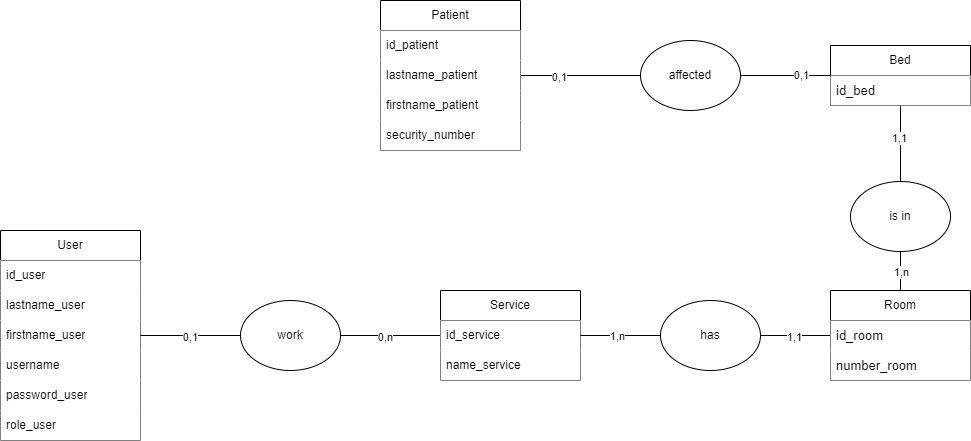

The diagram above was exported from draw.io. Its source (the exported page's mxGraphModel, read from the mxfile embedded in the PNG):
<mxGraphModel dx="1434" dy="780" grid="1" gridSize="10" guides="1" tooltips="1" connect="1" arrows="1" fold="1" page="1" pageScale="1" pageWidth="1100" pageHeight="850" math="0" shadow="0">
  <root>
    <mxCell id="0" />
    <mxCell id="1" parent="0" />
    <mxCell id="R3eQgCGcOLhjg8LGISZn-28" style="edgeStyle=orthogonalEdgeStyle;rounded=0;orthogonalLoop=1;jettySize=auto;html=1;endArrow=none;endFill=0;" parent="1" source="R3eQgCGcOLhjg8LGISZn-1" target="R3eQgCGcOLhjg8LGISZn-26" edge="1">
      <mxGeometry relative="1" as="geometry" />
    </mxCell>
    <mxCell id="R3eQgCGcOLhjg8LGISZn-37" value="0,1" style="edgeLabel;html=1;align=center;verticalAlign=middle;resizable=0;points=[];" parent="R3eQgCGcOLhjg8LGISZn-28" connectable="0" vertex="1">
      <mxGeometry x="-0.3729" y="-1" relative="1" as="geometry">
        <mxPoint as="offset" />
      </mxGeometry>
    </mxCell>
    <mxCell id="R3eQgCGcOLhjg8LGISZn-1" value="Patient" style="swimlane;fontStyle=0;childLayout=stackLayout;horizontal=1;startSize=30;horizontalStack=0;resizeParent=1;resizeParentMax=0;resizeLast=0;collapsible=1;marginBottom=0;whiteSpace=wrap;html=1;" parent="1" vertex="1">
      <mxGeometry x="420" y="183" width="140" height="150" as="geometry" />
    </mxCell>
    <mxCell id="R3eQgCGcOLhjg8LGISZn-2" value="id_patient" style="text;strokeColor=none;fillColor=default;align=left;verticalAlign=middle;spacingLeft=4;spacingRight=4;overflow=hidden;points=[[0,0.5],[1,0.5]];portConstraint=eastwest;rotatable=0;whiteSpace=wrap;html=1;" parent="R3eQgCGcOLhjg8LGISZn-1" vertex="1">
      <mxGeometry y="30" width="140" height="30" as="geometry" />
    </mxCell>
    <mxCell id="R3eQgCGcOLhjg8LGISZn-3" value="lastname_patient" style="text;strokeColor=none;fillColor=default;align=left;verticalAlign=middle;spacingLeft=4;spacingRight=4;overflow=hidden;points=[[0,0.5],[1,0.5]];portConstraint=eastwest;rotatable=0;whiteSpace=wrap;html=1;" parent="R3eQgCGcOLhjg8LGISZn-1" vertex="1">
      <mxGeometry y="60" width="140" height="30" as="geometry" />
    </mxCell>
    <mxCell id="R3eQgCGcOLhjg8LGISZn-4" value="firstname_patient" style="text;strokeColor=none;fillColor=default;align=left;verticalAlign=middle;spacingLeft=4;spacingRight=4;overflow=hidden;points=[[0,0.5],[1,0.5]];portConstraint=eastwest;rotatable=0;whiteSpace=wrap;html=1;" parent="R3eQgCGcOLhjg8LGISZn-1" vertex="1">
      <mxGeometry y="90" width="140" height="30" as="geometry" />
    </mxCell>
    <mxCell id="R3eQgCGcOLhjg8LGISZn-36" value="&lt;span style=&quot;white-space-collapse: preserve; background-color: rgb(255, 255, 255);&quot;&gt;&lt;font face=&quot;Helvetica&quot; style=&quot;font-size: 12px;&quot;&gt;security_number&lt;/font&gt;&lt;/span&gt;" style="text;strokeColor=none;fillColor=default;align=left;verticalAlign=middle;spacingLeft=4;spacingRight=4;overflow=hidden;points=[[0,0.5],[1,0.5]];portConstraint=eastwest;rotatable=0;whiteSpace=wrap;html=1;" parent="R3eQgCGcOLhjg8LGISZn-1" vertex="1">
      <mxGeometry y="120" width="140" height="30" as="geometry" />
    </mxCell>
    <mxCell id="R3eQgCGcOLhjg8LGISZn-5" value="User" style="swimlane;fontStyle=0;childLayout=stackLayout;horizontal=1;startSize=30;horizontalStack=0;resizeParent=1;resizeParentMax=0;resizeLast=0;collapsible=1;marginBottom=0;whiteSpace=wrap;html=1;" parent="1" vertex="1">
      <mxGeometry x="40" y="413" width="140" height="210" as="geometry" />
    </mxCell>
    <mxCell id="R3eQgCGcOLhjg8LGISZn-6" value="&lt;span style=&quot;font-family: Arial; white-space-collapse: preserve; background-color: rgb(255, 255, 255);&quot;&gt;&lt;font style=&quot;font-size: 12px;&quot;&gt;id_user&lt;/font&gt;&lt;/span&gt;" style="text;strokeColor=none;fillColor=default;align=left;verticalAlign=middle;spacingLeft=4;spacingRight=4;overflow=hidden;points=[[0,0.5],[1,0.5]];portConstraint=eastwest;rotatable=0;whiteSpace=wrap;html=1;" parent="R3eQgCGcOLhjg8LGISZn-5" vertex="1">
      <mxGeometry y="30" width="140" height="30" as="geometry" />
    </mxCell>
    <mxCell id="R3eQgCGcOLhjg8LGISZn-7" value="&lt;span style=&quot;font-family: Arial; white-space-collapse: preserve; background-color: rgb(255, 255, 255);&quot;&gt;&lt;font style=&quot;font-size: 12px;&quot;&gt;lastname_user&lt;/font&gt;&lt;/span&gt;" style="text;strokeColor=none;fillColor=default;align=left;verticalAlign=middle;spacingLeft=4;spacingRight=4;overflow=hidden;points=[[0,0.5],[1,0.5]];portConstraint=eastwest;rotatable=0;whiteSpace=wrap;html=1;" parent="R3eQgCGcOLhjg8LGISZn-5" vertex="1">
      <mxGeometry y="60" width="140" height="30" as="geometry" />
    </mxCell>
    <mxCell id="R3eQgCGcOLhjg8LGISZn-8" value="&lt;span style=&quot;font-family: Arial; white-space-collapse: preserve; background-color: rgb(255, 255, 255);&quot;&gt;&lt;font style=&quot;font-size: 12px;&quot;&gt;firstname_user&lt;/font&gt;&lt;/span&gt;" style="text;strokeColor=none;fillColor=default;align=left;verticalAlign=middle;spacingLeft=4;spacingRight=4;overflow=hidden;points=[[0,0.5],[1,0.5]];portConstraint=eastwest;rotatable=0;whiteSpace=wrap;html=1;" parent="R3eQgCGcOLhjg8LGISZn-5" vertex="1">
      <mxGeometry y="90" width="140" height="30" as="geometry" />
    </mxCell>
    <mxCell id="R3eQgCGcOLhjg8LGISZn-48" value="&lt;span style=&quot;font-family: Arial; white-space-collapse: preserve; background-color: rgb(255, 255, 255);&quot;&gt;&lt;font style=&quot;font-size: 12px;&quot;&gt;username&lt;/font&gt;&lt;/span&gt;" style="text;strokeColor=none;fillColor=default;align=left;verticalAlign=middle;spacingLeft=4;spacingRight=4;overflow=hidden;points=[[0,0.5],[1,0.5]];portConstraint=eastwest;rotatable=0;whiteSpace=wrap;html=1;" parent="R3eQgCGcOLhjg8LGISZn-5" vertex="1">
      <mxGeometry y="120" width="140" height="30" as="geometry" />
    </mxCell>
    <mxCell id="R3eQgCGcOLhjg8LGISZn-49" value="&lt;span style=&quot;font-family: Arial; white-space-collapse: preserve; background-color: rgb(255, 255, 255);&quot;&gt;&lt;font style=&quot;font-size: 12px;&quot;&gt;password_user&lt;/font&gt;&lt;/span&gt;" style="text;strokeColor=none;fillColor=default;align=left;verticalAlign=middle;spacingLeft=4;spacingRight=4;overflow=hidden;points=[[0,0.5],[1,0.5]];portConstraint=eastwest;rotatable=0;whiteSpace=wrap;html=1;" parent="R3eQgCGcOLhjg8LGISZn-5" vertex="1">
      <mxGeometry y="150" width="140" height="30" as="geometry" />
    </mxCell>
    <mxCell id="R3eQgCGcOLhjg8LGISZn-23" value="&lt;span style=&quot;font-family: Arial; white-space-collapse: preserve; background-color: rgb(255, 255, 255);&quot;&gt;&lt;font style=&quot;font-size: 12px;&quot;&gt;role_user&lt;/font&gt;&lt;/span&gt;" style="text;strokeColor=none;fillColor=default;align=left;verticalAlign=middle;spacingLeft=4;spacingRight=4;overflow=hidden;points=[[0,0.5],[1,0.5]];portConstraint=eastwest;rotatable=0;whiteSpace=wrap;html=1;" parent="R3eQgCGcOLhjg8LGISZn-5" vertex="1">
      <mxGeometry y="180" width="140" height="30" as="geometry" />
    </mxCell>
    <mxCell id="R3eQgCGcOLhjg8LGISZn-34" style="edgeStyle=orthogonalEdgeStyle;rounded=0;orthogonalLoop=1;jettySize=auto;html=1;endArrow=none;endFill=0;" parent="1" source="R3eQgCGcOLhjg8LGISZn-9" target="R3eQgCGcOLhjg8LGISZn-24" edge="1">
      <mxGeometry relative="1" as="geometry" />
    </mxCell>
    <mxCell id="R3eQgCGcOLhjg8LGISZn-39" value="1,1" style="edgeLabel;html=1;align=center;verticalAlign=middle;resizable=0;points=[];" parent="R3eQgCGcOLhjg8LGISZn-34" connectable="0" vertex="1">
      <mxGeometry x="-0.149" y="-2" relative="1" as="geometry">
        <mxPoint as="offset" />
      </mxGeometry>
    </mxCell>
    <mxCell id="R3eQgCGcOLhjg8LGISZn-9" value="Bed" style="swimlane;fontStyle=0;childLayout=stackLayout;horizontal=1;startSize=30;horizontalStack=0;resizeParent=1;resizeParentMax=0;resizeLast=0;collapsible=1;marginBottom=0;whiteSpace=wrap;html=1;" parent="1" vertex="1">
      <mxGeometry x="870" y="228" width="140" height="60" as="geometry" />
    </mxCell>
    <mxCell id="R3eQgCGcOLhjg8LGISZn-10" value="&lt;span style=&quot;font-family: Arial; font-size: 13px; white-space-collapse: preserve; background-color: rgb(255, 255, 255);&quot;&gt;id_bed&lt;/span&gt;" style="text;strokeColor=none;fillColor=default;align=left;verticalAlign=middle;spacingLeft=4;spacingRight=4;overflow=hidden;points=[[0,0.5],[1,0.5]];portConstraint=eastwest;rotatable=0;whiteSpace=wrap;html=1;" parent="R3eQgCGcOLhjg8LGISZn-9" vertex="1">
      <mxGeometry y="30" width="140" height="30" as="geometry" />
    </mxCell>
    <mxCell id="R3eQgCGcOLhjg8LGISZn-30" style="edgeStyle=orthogonalEdgeStyle;rounded=0;orthogonalLoop=1;jettySize=auto;html=1;endArrow=none;endFill=0;" parent="1" source="R3eQgCGcOLhjg8LGISZn-13" target="R3eQgCGcOLhjg8LGISZn-25" edge="1">
      <mxGeometry relative="1" as="geometry" />
    </mxCell>
    <mxCell id="R3eQgCGcOLhjg8LGISZn-43" value="1,1" style="edgeLabel;html=1;align=center;verticalAlign=middle;resizable=0;points=[];" parent="R3eQgCGcOLhjg8LGISZn-30" connectable="0" vertex="1">
      <mxGeometry x="0.0571" y="1" relative="1" as="geometry">
        <mxPoint as="offset" />
      </mxGeometry>
    </mxCell>
    <mxCell id="R3eQgCGcOLhjg8LGISZn-13" value="Room" style="swimlane;fontStyle=0;childLayout=stackLayout;horizontal=1;startSize=30;horizontalStack=0;resizeParent=1;resizeParentMax=0;resizeLast=0;collapsible=1;marginBottom=0;whiteSpace=wrap;html=1;" parent="1" vertex="1">
      <mxGeometry x="870" y="473" width="140" height="90" as="geometry" />
    </mxCell>
    <mxCell id="R3eQgCGcOLhjg8LGISZn-14" value="&lt;span style=&quot;font-family: Arial; font-size: 13px; white-space-collapse: preserve; background-color: rgb(255, 255, 255);&quot;&gt;id_room&lt;/span&gt;" style="text;strokeColor=none;fillColor=default;align=left;verticalAlign=middle;spacingLeft=4;spacingRight=4;overflow=hidden;points=[[0,0.5],[1,0.5]];portConstraint=eastwest;rotatable=0;whiteSpace=wrap;html=1;" parent="R3eQgCGcOLhjg8LGISZn-13" vertex="1">
      <mxGeometry y="30" width="140" height="30" as="geometry" />
    </mxCell>
    <mxCell id="R3eQgCGcOLhjg8LGISZn-50" value="&lt;span style=&quot;font-family: Arial; font-size: 13px; white-space-collapse: preserve; background-color: rgb(255, 255, 255);&quot;&gt;number_room&lt;/span&gt;" style="text;strokeColor=none;fillColor=default;align=left;verticalAlign=middle;spacingLeft=4;spacingRight=4;overflow=hidden;points=[[0,0.5],[1,0.5]];portConstraint=eastwest;rotatable=0;whiteSpace=wrap;html=1;" parent="R3eQgCGcOLhjg8LGISZn-13" vertex="1">
      <mxGeometry y="60" width="140" height="30" as="geometry" />
    </mxCell>
    <mxCell id="R3eQgCGcOLhjg8LGISZn-32" style="edgeStyle=orthogonalEdgeStyle;rounded=0;orthogonalLoop=1;jettySize=auto;html=1;endArrow=none;endFill=0;" parent="1" source="R3eQgCGcOLhjg8LGISZn-17" target="R3eQgCGcOLhjg8LGISZn-27" edge="1">
      <mxGeometry relative="1" as="geometry" />
    </mxCell>
    <mxCell id="R3eQgCGcOLhjg8LGISZn-45" value="0,n" style="edgeLabel;html=1;align=center;verticalAlign=middle;resizable=0;points=[];" parent="R3eQgCGcOLhjg8LGISZn-32" connectable="0" vertex="1">
      <mxGeometry x="0.1139" y="1" relative="1" as="geometry">
        <mxPoint as="offset" />
      </mxGeometry>
    </mxCell>
    <mxCell id="R3eQgCGcOLhjg8LGISZn-17" value="Service" style="swimlane;fontStyle=0;childLayout=stackLayout;horizontal=1;startSize=30;horizontalStack=0;resizeParent=1;resizeParentMax=0;resizeLast=0;collapsible=1;marginBottom=0;whiteSpace=wrap;html=1;" parent="1" vertex="1">
      <mxGeometry x="480" y="473" width="140" height="90" as="geometry" />
    </mxCell>
    <mxCell id="R3eQgCGcOLhjg8LGISZn-18" value="&lt;span style=&quot;font-family: Arial; white-space-collapse: preserve; background-color: rgb(255, 255, 255);&quot;&gt;&lt;font style=&quot;font-size: 12px;&quot;&gt;id_service&lt;/font&gt;&lt;/span&gt;" style="text;strokeColor=none;fillColor=default;align=left;verticalAlign=middle;spacingLeft=4;spacingRight=4;overflow=hidden;points=[[0,0.5],[1,0.5]];portConstraint=eastwest;rotatable=0;whiteSpace=wrap;html=1;" parent="R3eQgCGcOLhjg8LGISZn-17" vertex="1">
      <mxGeometry y="30" width="140" height="30" as="geometry" />
    </mxCell>
    <mxCell id="R3eQgCGcOLhjg8LGISZn-19" value="&lt;span style=&quot;font-family: Arial; white-space-collapse: preserve; background-color: rgb(255, 255, 255);&quot;&gt;&lt;font style=&quot;font-size: 12px;&quot;&gt;name_service&lt;/font&gt;&lt;/span&gt;" style="text;strokeColor=none;fillColor=default;align=left;verticalAlign=middle;spacingLeft=4;spacingRight=4;overflow=hidden;points=[[0,0.5],[1,0.5]];portConstraint=eastwest;rotatable=0;whiteSpace=wrap;html=1;" parent="R3eQgCGcOLhjg8LGISZn-17" vertex="1">
      <mxGeometry y="60" width="140" height="30" as="geometry" />
    </mxCell>
    <mxCell id="R3eQgCGcOLhjg8LGISZn-35" style="edgeStyle=orthogonalEdgeStyle;rounded=0;orthogonalLoop=1;jettySize=auto;html=1;endArrow=none;endFill=0;" parent="1" source="R3eQgCGcOLhjg8LGISZn-24" target="R3eQgCGcOLhjg8LGISZn-13" edge="1">
      <mxGeometry relative="1" as="geometry" />
    </mxCell>
    <mxCell id="R3eQgCGcOLhjg8LGISZn-42" value="1,n" style="edgeLabel;html=1;align=center;verticalAlign=middle;resizable=0;points=[];" parent="R3eQgCGcOLhjg8LGISZn-35" connectable="0" vertex="1">
      <mxGeometry x="-0.0274" relative="1" as="geometry">
        <mxPoint as="offset" />
      </mxGeometry>
    </mxCell>
    <mxCell id="R3eQgCGcOLhjg8LGISZn-24" value="is in" style="ellipse;whiteSpace=wrap;html=1;" parent="1" vertex="1">
      <mxGeometry x="890" y="364" width="100" height="70" as="geometry" />
    </mxCell>
    <mxCell id="R3eQgCGcOLhjg8LGISZn-31" style="edgeStyle=orthogonalEdgeStyle;rounded=0;orthogonalLoop=1;jettySize=auto;html=1;endArrow=none;endFill=0;" parent="1" source="R3eQgCGcOLhjg8LGISZn-25" target="R3eQgCGcOLhjg8LGISZn-17" edge="1">
      <mxGeometry relative="1" as="geometry" />
    </mxCell>
    <mxCell id="R3eQgCGcOLhjg8LGISZn-44" value="1,n" style="edgeLabel;html=1;align=center;verticalAlign=middle;resizable=0;points=[];" parent="R3eQgCGcOLhjg8LGISZn-31" connectable="0" vertex="1">
      <mxGeometry x="0.1098" relative="1" as="geometry">
        <mxPoint as="offset" />
      </mxGeometry>
    </mxCell>
    <mxCell id="R3eQgCGcOLhjg8LGISZn-25" value="has" style="ellipse;whiteSpace=wrap;html=1;" parent="1" vertex="1">
      <mxGeometry x="700" y="483" width="100" height="70" as="geometry" />
    </mxCell>
    <mxCell id="R3eQgCGcOLhjg8LGISZn-29" style="edgeStyle=orthogonalEdgeStyle;rounded=0;orthogonalLoop=1;jettySize=auto;html=1;endArrow=none;endFill=0;" parent="1" source="R3eQgCGcOLhjg8LGISZn-26" target="R3eQgCGcOLhjg8LGISZn-9" edge="1">
      <mxGeometry relative="1" as="geometry" />
    </mxCell>
    <mxCell id="R3eQgCGcOLhjg8LGISZn-38" value="0,1" style="edgeLabel;html=1;align=center;verticalAlign=middle;resizable=0;points=[];" parent="R3eQgCGcOLhjg8LGISZn-29" connectable="0" vertex="1">
      <mxGeometry x="0.3324" y="1" relative="1" as="geometry">
        <mxPoint as="offset" />
      </mxGeometry>
    </mxCell>
    <mxCell id="R3eQgCGcOLhjg8LGISZn-26" value="affected" style="ellipse;whiteSpace=wrap;html=1;" parent="1" vertex="1">
      <mxGeometry x="680" y="223" width="100" height="70" as="geometry" />
    </mxCell>
    <mxCell id="R3eQgCGcOLhjg8LGISZn-33" style="edgeStyle=orthogonalEdgeStyle;rounded=0;orthogonalLoop=1;jettySize=auto;html=1;endArrow=none;endFill=0;" parent="1" source="R3eQgCGcOLhjg8LGISZn-27" target="R3eQgCGcOLhjg8LGISZn-5" edge="1">
      <mxGeometry relative="1" as="geometry" />
    </mxCell>
    <mxCell id="R3eQgCGcOLhjg8LGISZn-46" value="0,1" style="edgeLabel;html=1;align=center;verticalAlign=middle;resizable=0;points=[];" parent="R3eQgCGcOLhjg8LGISZn-33" connectable="0" vertex="1">
      <mxGeometry x="0.027" y="1" relative="1" as="geometry">
        <mxPoint as="offset" />
      </mxGeometry>
    </mxCell>
    <mxCell id="R3eQgCGcOLhjg8LGISZn-27" value="work" style="ellipse;whiteSpace=wrap;html=1;" parent="1" vertex="1">
      <mxGeometry x="280" y="483" width="100" height="70" as="geometry" />
    </mxCell>
  </root>
</mxGraphModel>